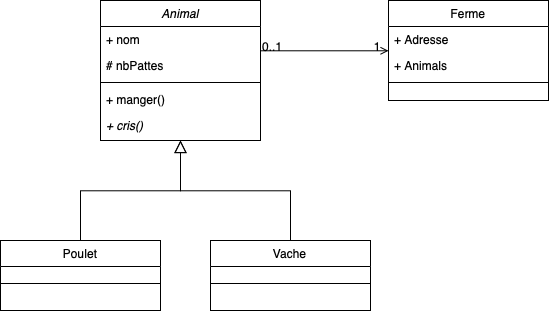

The diagram above was exported from draw.io. Its source (the exported page's mxGraphModel, read from the mxfile embedded in the PNG):
<mxGraphModel dx="685" dy="765" grid="1" gridSize="10" guides="1" tooltips="1" connect="1" arrows="1" fold="1" page="1" pageScale="1" pageWidth="827" pageHeight="1169" math="0" shadow="0">
  <root>
    <mxCell id="WIyWlLk6GJQsqaUBKTNV-0" />
    <mxCell id="WIyWlLk6GJQsqaUBKTNV-1" parent="WIyWlLk6GJQsqaUBKTNV-0" />
    <mxCell id="zkfFHV4jXpPFQw0GAbJ--0" value="Animal" style="swimlane;fontStyle=2;align=center;verticalAlign=top;childLayout=stackLayout;horizontal=1;startSize=26;horizontalStack=0;resizeParent=1;resizeLast=0;collapsible=1;marginBottom=0;rounded=0;shadow=0;strokeWidth=1;" parent="WIyWlLk6GJQsqaUBKTNV-1" vertex="1">
      <mxGeometry x="220" y="120" width="160" height="140" as="geometry">
        <mxRectangle x="230" y="140" width="160" height="26" as="alternateBounds" />
      </mxGeometry>
    </mxCell>
    <mxCell id="zkfFHV4jXpPFQw0GAbJ--1" value="+ nom" style="text;align=left;verticalAlign=top;spacingLeft=4;spacingRight=4;overflow=hidden;rotatable=0;points=[[0,0.5],[1,0.5]];portConstraint=eastwest;" parent="zkfFHV4jXpPFQw0GAbJ--0" vertex="1">
      <mxGeometry y="26" width="160" height="26" as="geometry" />
    </mxCell>
    <mxCell id="zkfFHV4jXpPFQw0GAbJ--2" value="# nbPattes" style="text;align=left;verticalAlign=top;spacingLeft=4;spacingRight=4;overflow=hidden;rotatable=0;points=[[0,0.5],[1,0.5]];portConstraint=eastwest;rounded=0;shadow=0;html=0;" parent="zkfFHV4jXpPFQw0GAbJ--0" vertex="1">
      <mxGeometry y="52" width="160" height="26" as="geometry" />
    </mxCell>
    <mxCell id="zkfFHV4jXpPFQw0GAbJ--4" value="" style="line;html=1;strokeWidth=1;align=left;verticalAlign=middle;spacingTop=-1;spacingLeft=3;spacingRight=3;rotatable=0;labelPosition=right;points=[];portConstraint=eastwest;" parent="zkfFHV4jXpPFQw0GAbJ--0" vertex="1">
      <mxGeometry y="78" width="160" height="8" as="geometry" />
    </mxCell>
    <mxCell id="zkfFHV4jXpPFQw0GAbJ--5" value="+ manger()&#10;" style="text;align=left;verticalAlign=top;spacingLeft=4;spacingRight=4;overflow=hidden;rotatable=0;points=[[0,0.5],[1,0.5]];portConstraint=eastwest;" parent="zkfFHV4jXpPFQw0GAbJ--0" vertex="1">
      <mxGeometry y="86" width="160" height="26" as="geometry" />
    </mxCell>
    <mxCell id="Se2IyUXe7CfiVuVjGh06-7" value="+ cris()" style="text;align=left;verticalAlign=top;spacingLeft=4;spacingRight=4;overflow=hidden;rotatable=0;points=[[0,0.5],[1,0.5]];portConstraint=eastwest;fontStyle=2" vertex="1" parent="zkfFHV4jXpPFQw0GAbJ--0">
      <mxGeometry y="112" width="160" height="26" as="geometry" />
    </mxCell>
    <mxCell id="zkfFHV4jXpPFQw0GAbJ--6" value="Poulet" style="swimlane;fontStyle=0;align=center;verticalAlign=top;childLayout=stackLayout;horizontal=1;startSize=26;horizontalStack=0;resizeParent=1;resizeLast=0;collapsible=1;marginBottom=0;rounded=0;shadow=0;strokeWidth=1;" parent="WIyWlLk6GJQsqaUBKTNV-1" vertex="1">
      <mxGeometry x="120" y="360" width="160" height="70" as="geometry">
        <mxRectangle x="130" y="380" width="160" height="26" as="alternateBounds" />
      </mxGeometry>
    </mxCell>
    <mxCell id="zkfFHV4jXpPFQw0GAbJ--9" value="" style="line;html=1;strokeWidth=1;align=left;verticalAlign=middle;spacingTop=-1;spacingLeft=3;spacingRight=3;rotatable=0;labelPosition=right;points=[];portConstraint=eastwest;" parent="zkfFHV4jXpPFQw0GAbJ--6" vertex="1">
      <mxGeometry y="26" width="160" height="34" as="geometry" />
    </mxCell>
    <mxCell id="zkfFHV4jXpPFQw0GAbJ--12" value="" style="endArrow=block;endSize=10;endFill=0;shadow=0;strokeWidth=1;rounded=0;edgeStyle=elbowEdgeStyle;elbow=vertical;" parent="WIyWlLk6GJQsqaUBKTNV-1" source="zkfFHV4jXpPFQw0GAbJ--6" target="zkfFHV4jXpPFQw0GAbJ--0" edge="1">
      <mxGeometry width="160" relative="1" as="geometry">
        <mxPoint x="200" y="203" as="sourcePoint" />
        <mxPoint x="200" y="203" as="targetPoint" />
      </mxGeometry>
    </mxCell>
    <mxCell id="zkfFHV4jXpPFQw0GAbJ--13" value="Vache" style="swimlane;fontStyle=0;align=center;verticalAlign=top;childLayout=stackLayout;horizontal=1;startSize=26;horizontalStack=0;resizeParent=1;resizeLast=0;collapsible=1;marginBottom=0;rounded=0;shadow=0;strokeWidth=1;" parent="WIyWlLk6GJQsqaUBKTNV-1" vertex="1">
      <mxGeometry x="330" y="360" width="160" height="70" as="geometry">
        <mxRectangle x="340" y="380" width="170" height="26" as="alternateBounds" />
      </mxGeometry>
    </mxCell>
    <mxCell id="zkfFHV4jXpPFQw0GAbJ--15" value="" style="line;html=1;strokeWidth=1;align=left;verticalAlign=middle;spacingTop=-1;spacingLeft=3;spacingRight=3;rotatable=0;labelPosition=right;points=[];portConstraint=eastwest;" parent="zkfFHV4jXpPFQw0GAbJ--13" vertex="1">
      <mxGeometry y="26" width="160" height="34" as="geometry" />
    </mxCell>
    <mxCell id="zkfFHV4jXpPFQw0GAbJ--16" value="" style="endArrow=block;endSize=10;endFill=0;shadow=0;strokeWidth=1;rounded=0;edgeStyle=elbowEdgeStyle;elbow=vertical;" parent="WIyWlLk6GJQsqaUBKTNV-1" source="zkfFHV4jXpPFQw0GAbJ--13" target="zkfFHV4jXpPFQw0GAbJ--0" edge="1">
      <mxGeometry width="160" relative="1" as="geometry">
        <mxPoint x="210" y="373" as="sourcePoint" />
        <mxPoint x="310" y="271" as="targetPoint" />
      </mxGeometry>
    </mxCell>
    <mxCell id="zkfFHV4jXpPFQw0GAbJ--17" value="Ferme" style="swimlane;fontStyle=0;align=center;verticalAlign=top;childLayout=stackLayout;horizontal=1;startSize=26;horizontalStack=0;resizeParent=1;resizeLast=0;collapsible=1;marginBottom=0;rounded=0;shadow=0;strokeWidth=1;" parent="WIyWlLk6GJQsqaUBKTNV-1" vertex="1">
      <mxGeometry x="508" y="120" width="160" height="100" as="geometry">
        <mxRectangle x="550" y="140" width="160" height="26" as="alternateBounds" />
      </mxGeometry>
    </mxCell>
    <mxCell id="Se2IyUXe7CfiVuVjGh06-6" value="+ Adresse" style="text;align=left;verticalAlign=top;spacingLeft=4;spacingRight=4;overflow=hidden;rotatable=0;points=[[0,0.5],[1,0.5]];portConstraint=eastwest;" vertex="1" parent="zkfFHV4jXpPFQw0GAbJ--17">
      <mxGeometry y="26" width="160" height="26" as="geometry" />
    </mxCell>
    <mxCell id="zkfFHV4jXpPFQw0GAbJ--18" value="+ Animals" style="text;align=left;verticalAlign=top;spacingLeft=4;spacingRight=4;overflow=hidden;rotatable=0;points=[[0,0.5],[1,0.5]];portConstraint=eastwest;" parent="zkfFHV4jXpPFQw0GAbJ--17" vertex="1">
      <mxGeometry y="52" width="160" height="26" as="geometry" />
    </mxCell>
    <mxCell id="zkfFHV4jXpPFQw0GAbJ--23" value="" style="line;html=1;strokeWidth=1;align=left;verticalAlign=middle;spacingTop=-1;spacingLeft=3;spacingRight=3;rotatable=0;labelPosition=right;points=[];portConstraint=eastwest;" parent="zkfFHV4jXpPFQw0GAbJ--17" vertex="1">
      <mxGeometry y="78" width="160" height="8" as="geometry" />
    </mxCell>
    <mxCell id="zkfFHV4jXpPFQw0GAbJ--26" value="" style="endArrow=open;shadow=0;strokeWidth=1;rounded=0;endFill=1;edgeStyle=elbowEdgeStyle;elbow=vertical;" parent="WIyWlLk6GJQsqaUBKTNV-1" source="zkfFHV4jXpPFQw0GAbJ--0" target="zkfFHV4jXpPFQw0GAbJ--17" edge="1">
      <mxGeometry x="0.5" y="41" relative="1" as="geometry">
        <mxPoint x="380" y="192" as="sourcePoint" />
        <mxPoint x="540" y="192" as="targetPoint" />
        <mxPoint x="-40" y="32" as="offset" />
      </mxGeometry>
    </mxCell>
    <mxCell id="zkfFHV4jXpPFQw0GAbJ--27" value="0..1" style="resizable=0;align=left;verticalAlign=bottom;labelBackgroundColor=none;fontSize=12;" parent="zkfFHV4jXpPFQw0GAbJ--26" connectable="0" vertex="1">
      <mxGeometry x="-1" relative="1" as="geometry">
        <mxPoint y="4" as="offset" />
      </mxGeometry>
    </mxCell>
    <mxCell id="zkfFHV4jXpPFQw0GAbJ--28" value="1" style="resizable=0;align=right;verticalAlign=bottom;labelBackgroundColor=none;fontSize=12;" parent="zkfFHV4jXpPFQw0GAbJ--26" connectable="0" vertex="1">
      <mxGeometry x="1" relative="1" as="geometry">
        <mxPoint x="-7" y="4" as="offset" />
      </mxGeometry>
    </mxCell>
  </root>
</mxGraphModel>